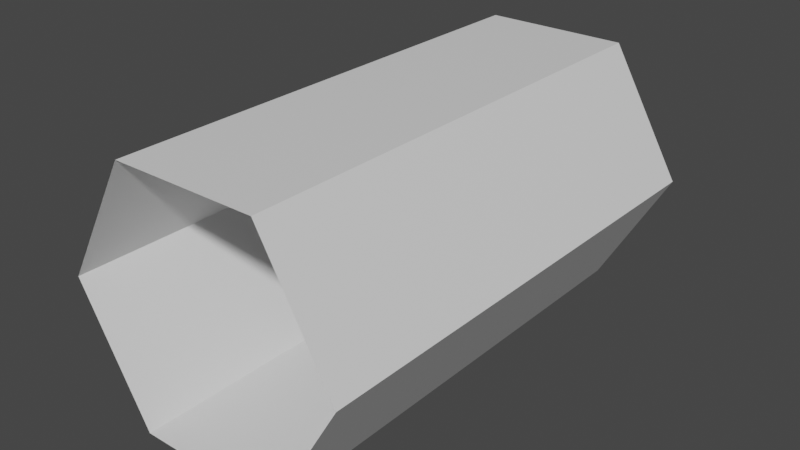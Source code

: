 # Source: Health_Transfert.blend  (saved by Blender 3.2.14; exported with 4.5.12 LTS)
import bpy
from mathutils import Matrix  # noqa: F401  (used for matrix-valued properties, if any)

bpy.ops.wm.read_factory_settings(use_empty=True)
scene = bpy.context.scene
scene.name = 'Scene'

# ---- collections
col_collection = bpy.data.collections.new('Collection'); scene.collection.children.link(col_collection)

# ---- materials (node trees are filled in below, after node groups)
mat_health_transfert = bpy.data.materials.new('Health Transfert')
mat_health_transfert.use_transparent_shadow = False

# ---- material node trees
mat_health_transfert.use_nodes = True; mat_health_transfert.node_tree.nodes.clear()
_N = mat_health_transfert.node_tree.nodes; _L = mat_health_transfert.node_tree.links
n0 = _N.new('ShaderNodeBsdfPrincipled'); n0.name = 'Principled BSDF'; n0.location = (10, 300)
n0.distribution = 'GGX'
n0.subsurface_method = 'RANDOM_WALK_SKIN'
n0.inputs[3].default_value = 1.45
n0.inputs[27].default_value = (0.0, 0.0, 0.0, 1.0)
n0.inputs[28].default_value = 1.0
n1 = _N.new('ShaderNodeOutputMaterial'); n1.name = 'Material Output'; n1.location = (300, 300)
_L.new(n0.outputs[0], n1.inputs[0])
n1.is_active_output = True

# ---- world
world_world = bpy.data.worlds.new('World'); scene.world = world_world
world_world.use_nodes = True; world_world.node_tree.nodes.clear()
_N = world_world.node_tree.nodes; _L = world_world.node_tree.links
n0 = _N.new('ShaderNodeOutputWorld'); n0.name = 'World Output'; n0.location = (300, 300)
n1 = _N.new('ShaderNodeBackground'); n1.name = 'Background'; n1.location = (10, 300)
n1.inputs[0].default_value = (0.05088, 0.05088, 0.05088, 1.0)
_L.new(n1.outputs[0], n0.inputs[0])
n0.is_active_output = True
world_world.color = (0.05088, 0.05088, 0.05088)
world_world.use_sun_shadow = False
world_world.sun_shadow_jitter_overblur = 0.0

# ---- meshes
me_plane = bpy.data.meshes.new('Plane')
me_plane.from_pydata([(0.3, 1.51e-08, 1.0), (0.3, 2.503e-08, 1.192e-07), (0.15, 0.2598, 1.0), (0.15, 0.2598, 2.98e-08), (-0.15, 0.2598, 1.0), (-0.15, 0.2598, 2.98e-08), (-0.3, -8.265e-08, 1.0), (-0.3, -9.06e-08, 5.96e-08), (-0.15, -0.2598, 1.0), (-0.15, -0.2598, -2.98e-08), (0.15, -0.2598, 1.0), (0.15, -0.2598, -1.49e-07)], [], [(0, 1, 3, 2), (2, 3, 5, 4), (4, 5, 7, 6), (6, 7, 9, 8), (8, 9, 11, 10), (10, 11, 1, 0)])
_uv = me_plane.uv_layers.new(name='UVMap')
_uv.uv.foreach_set('vector', [0.505, 1.005, 0.005, 1.005, 0.005, 0.8383, 0.505, 0.8383, 0.505, 0.8383, 0.005, 0.8383, 0.005, 0.6717, 0.505, 0.6717, 0.505, 0.6717, 0.005, 0.6717, 0.005, 0.505, 0.505, 0.505, 0.505, 0.505, 0.005, 0.505, 0.005, 0.3383, 0.505, 0.3383, 0.505, 0.3383, 0.005, 0.3383, 0.005, 0.1717, 0.505, 0.1717, 0.505, 0.1717, 0.005, 0.1717, 0.005, 0.005, 0.505, 0.005])
me_plane.materials.append(mat_health_transfert)
me_plane.update()

# ---- objects
ob_plane = bpy.data.objects.new('Plane', me_plane)

# ---- transforms, parenting, visibility, modifiers, constraints
ob_plane.location = (0.0, 0.0, 0.0)
ob_plane.rotation_euler = (1.571, 0.0, 0.0)

# ---- collection membership
col_collection.objects.link(ob_plane)

# ---- scene / render settings (as saved in the file)
scene.frame_start = 1; scene.frame_end = 250; scene.frame_set(1)
scene.render.engine = 'BLENDER_EEVEE_NEXT'
scene.cycles.sampling_pattern = 'TABULATED_SOBOL'
scene.cycles.use_light_tree = False
scene.view_settings.view_transform = 'Filmic'
bpy.context.view_layer.update()

# ---- added for rendering (the .blend has no active camera and no usable light): camera, sun
cam_auto = bpy.data.cameras.new('AutoCamera')
cam_auto.lens = 50.0
cam_auto.sensor_width = 36.0
cam_auto.clip_end = 1000.0
ob_auto_camera = bpy.data.objects.new('AutoCamera', cam_auto)
scene.collection.objects.link(ob_auto_camera)
ob_auto_camera.location = (1.18125, -1.9175, 0.944998)
ob_auto_camera.rotation_euler = (1.09748, -7.21219e-08, 0.694738)
scene.camera = ob_auto_camera
light_auto_sun = bpy.data.lights.new('AutoSun', 'SUN')
light_auto_sun.energy = 3.0
light_auto_sun.angle = 0.0523599
ob_auto_sun = bpy.data.objects.new('AutoSun', light_auto_sun)
scene.collection.objects.link(ob_auto_sun)
ob_auto_sun.rotation_euler = (0.872665, 0.174533, 0.523599)
bpy.context.view_layer.update()
